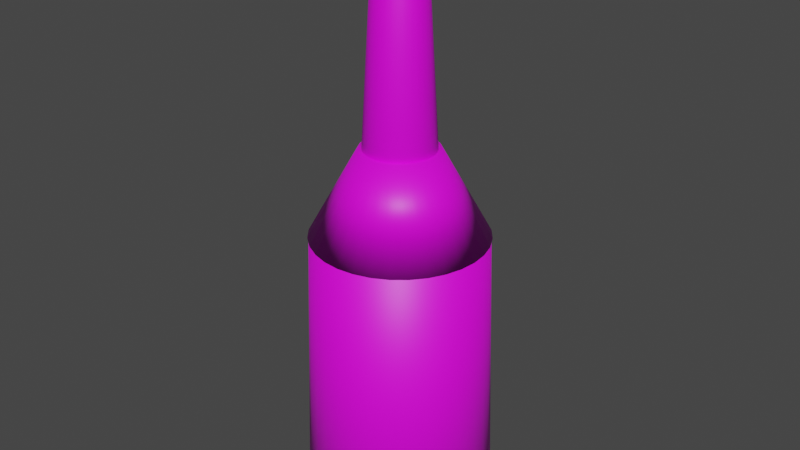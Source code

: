 # Source: Vine.blend  (saved by Blender 2.83.19; exported with 4.5.12 LTS)
import bpy
from mathutils import Matrix  # noqa: F401  (used for matrix-valued properties, if any)

bpy.ops.wm.read_factory_settings(use_empty=True)
scene = bpy.context.scene
scene.name = 'Scene'

# ---- collections
col_collection = bpy.data.collections.new('Collection'); scene.collection.children.link(col_collection)

# ---- images (referenced by path relative to the original .blend; pixels are not part of the script)
import os
ASSET_DIR = os.environ.get("B2B_ASSET_DIR", "")  # directory of the original .blend (textures are referenced by path, not embedded)
HERE = os.path.dirname(os.path.abspath(__file__))  # packed textures are extracted next to this script under _unpacked/

def load_image(name, relpath, width, height, colorspace="sRGB"):
    """Load a texture the original file referenced (path relative to the .blend, or extracted next to this script)."""
    p = next((c for c in (os.path.join(HERE, relpath), os.path.join(ASSET_DIR, relpath)) if relpath and os.path.exists(c)), "")
    if p:
        img = bpy.data.images.load(p, check_existing=True)
        img.name = name
    else:  # same state as the original file: an image datablock whose file is absent (Cycles renders it pink)
        img = bpy.data.images.new(name, width, height)
        img.source = "FILE"
        img.filepath = "//" + (relpath or name)
    img.colorspace_settings.name = colorspace
    return img
img_vineneck = load_image('VineNeck', 'VineNeck.png', 1024, 1024, 'sRGB')
img_vinebody2 = load_image('VineBody2', 'VineBody2.png', 1024, 1024, 'sRGB')
img_vinebody = load_image('VineBody', 'VineBody.png', 1024, 1024, 'sRGB')

# ---- materials (node trees are filled in below, after node groups)
mat_material_001 = bpy.data.materials.new('Material.001')
mat_material_001.use_transparent_shadow = False
mat_material_002 = bpy.data.materials.new('Material.002')
mat_material_002.use_transparent_shadow = False
mat_material_003 = bpy.data.materials.new('Material.003')
mat_material_003.use_transparent_shadow = False

# ---- material node trees
mat_material_001.use_nodes = True; mat_material_001.node_tree.nodes.clear()
_N = mat_material_001.node_tree.nodes; _L = mat_material_001.node_tree.links
n0 = _N.new('ShaderNodeBsdfPrincipled'); n0.name = 'Principled BSDF'; n0.location = (10, 300)
n0.distribution = 'GGX'
n0.subsurface_method = 'BURLEY'
n0.inputs[3].default_value = 1.45
n0.inputs[27].default_value = (0.0, 0.0, 0.0, 1.0)
n0.inputs[28].default_value = 1.0
n1 = _N.new('ShaderNodeOutputMaterial'); n1.name = 'Material Output'; n1.location = (300, 300)
n2 = _N.new('ShaderNodeTexImage'); n2.name = 'Image Texture'; n2.location = (-404, 209)
n2.image = img_vineneck
_L.new(n0.outputs[0], n1.inputs[0])
_L.new(n2.outputs[0], n0.inputs[0])
n1.is_active_output = True
mat_material_002.use_nodes = True; mat_material_002.node_tree.nodes.clear()
_N = mat_material_002.node_tree.nodes; _L = mat_material_002.node_tree.links
n0 = _N.new('ShaderNodeBsdfPrincipled'); n0.name = 'Principled BSDF'; n0.location = (10, 300)
n0.distribution = 'GGX'
n0.subsurface_method = 'BURLEY'
n0.inputs[3].default_value = 1.45
n0.inputs[27].default_value = (0.0, 0.0, 0.0, 1.0)
n0.inputs[28].default_value = 1.0
n1 = _N.new('ShaderNodeOutputMaterial'); n1.name = 'Material Output'; n1.location = (300, 300)
n2 = _N.new('ShaderNodeTexImage'); n2.name = 'Image Texture'; n2.location = (-442, 240)
n2.image = img_vinebody2
_L.new(n0.outputs[0], n1.inputs[0])
_L.new(n2.outputs[0], n0.inputs[0])
n1.is_active_output = True
mat_material_003.use_nodes = True; mat_material_003.node_tree.nodes.clear()
_N = mat_material_003.node_tree.nodes; _L = mat_material_003.node_tree.links
n0 = _N.new('ShaderNodeBsdfPrincipled'); n0.name = 'Principled BSDF'; n0.location = (10, 300)
n0.distribution = 'GGX'
n0.subsurface_method = 'BURLEY'
n0.inputs[3].default_value = 1.45
n0.inputs[27].default_value = (0.0, 0.0, 0.0, 1.0)
n0.inputs[28].default_value = 1.0
n1 = _N.new('ShaderNodeOutputMaterial'); n1.name = 'Material Output'; n1.location = (300, 300)
n2 = _N.new('ShaderNodeTexImage'); n2.name = 'Image Texture'; n2.location = (-386, 185)
n2.image = img_vinebody
_L.new(n0.outputs[0], n1.inputs[0])
_L.new(n2.outputs[0], n0.inputs[0])
n1.is_active_output = True

# ---- world
world_world = bpy.data.worlds.new('World'); scene.world = world_world
world_world.use_nodes = True; world_world.node_tree.nodes.clear()
_N = world_world.node_tree.nodes; _L = world_world.node_tree.links
n0 = _N.new('ShaderNodeOutputWorld'); n0.name = 'World Output'; n0.location = (300, 300)
n1 = _N.new('ShaderNodeBackground'); n1.name = 'Background'; n1.location = (10, 300)
n1.inputs[0].default_value = (0.05088, 0.05088, 0.05088, 1.0)
_L.new(n1.outputs[0], n0.inputs[0])
n0.is_active_output = True
world_world.color = (0.05088, 0.05088, 0.05088)
world_world.use_sun_shadow = False
world_world.sun_shadow_jitter_overblur = 0.0

# ---- meshes
me_cylinder = bpy.data.meshes.new('Cylinder')
me_cylinder.from_pydata([(0.0, 1.0, -1.0), (1.088e-08, 0.9083, 1.0), (0.1951, 0.9808, -1.0), (0.1772, 0.8909, 1.0), (0.3827, 0.9239, -1.0), (0.3476, 0.8392, 1.0), (0.5556, 0.8315, -1.0), (0.5047, 0.7553, 1.0), (0.7071, 0.7071, -1.0), (0.6423, 0.6423, 1.0), (0.8315, 0.5556, -1.0), (0.7553, 0.5047, 1.0), (0.9239, 0.3827, -1.0), (0.8392, 0.3476, 1.0), (0.9808, 0.1951, -1.0), (0.8909, 0.1772, 1.0), (1.0, 7.55e-08, -1.0), (0.9083, 9.47e-08, 1.0), (0.9808, -0.1951, -1.0), (0.8909, -0.1772, 1.0), (0.9239, -0.3827, -1.0), (0.8392, -0.3476, 1.0), (0.8315, -0.5556, -1.0), (0.7553, -0.5047, 1.0), (0.7071, -0.7071, -1.0), (0.6423, -0.6423, 1.0), (0.5556, -0.8315, -1.0), (0.5047, -0.7553, 1.0), (0.3827, -0.9239, -1.0), (0.3476, -0.8392, 1.0), (0.1951, -0.9808, -1.0), (0.1772, -0.8909, 1.0), (-3.258e-07, -1.0, -1.0), (-2.851e-07, -0.9083, 1.0), (-0.1951, -0.9808, -1.0), (-0.1772, -0.8909, 1.0), (-0.3827, -0.9239, -1.0), (-0.3476, -0.8392, 1.0), (-0.5556, -0.8315, -1.0), (-0.5047, -0.7553, 1.0), (-0.7071, -0.7071, -1.0), (-0.6423, -0.6423, 1.0), (-0.8315, -0.5556, -1.0), (-0.7553, -0.5047, 1.0), (-0.9239, -0.3827, -1.0), (-0.8392, -0.3476, 1.0), (-0.9808, -0.1951, -1.0), (-0.8909, -0.1772, 1.0), (-1.0, 9.656e-07, -1.0), (-0.9083, 9.032e-07, 1.0), (-0.9808, 0.1951, -1.0), (-0.8909, 0.1772, 1.0), (-0.9239, 0.3827, -1.0), (-0.8392, 0.3476, 1.0), (-0.8315, 0.5556, -1.0), (-0.7553, 0.5047, 1.0), (-0.7071, 0.7071, -1.0), (-0.6423, 0.6423, 1.0), (-0.5556, 0.8315, -1.0), (-0.5046, 0.7553, 1.0), (-0.3827, 0.9239, -1.0), (-0.3476, 0.8392, 1.0), (-0.1951, 0.9808, -1.0), (-0.1772, 0.8909, 1.0)], [], [(0, 1, 3, 2), (2, 3, 5, 4), (4, 5, 7, 6), (6, 7, 9, 8), (8, 9, 11, 10), (10, 11, 13, 12), (12, 13, 15, 14), (14, 15, 17, 16), (16, 17, 19, 18), (18, 19, 21, 20), (20, 21, 23, 22), (22, 23, 25, 24), (24, 25, 27, 26), (26, 27, 29, 28), (28, 29, 31, 30), (30, 31, 33, 32), (32, 33, 35, 34), (34, 35, 37, 36), (36, 37, 39, 38), (38, 39, 41, 40), (40, 41, 43, 42), (42, 43, 45, 44), (44, 45, 47, 46), (46, 47, 49, 48), (48, 49, 51, 50), (50, 51, 53, 52), (52, 53, 55, 54), (54, 55, 57, 56), (56, 57, 59, 58), (58, 59, 61, 60), (3, 1, 63, 61, 59, 57, 55, 53, 51, 49, 47, 45, 43, 41, 39, 37, 35, 33, 31, 29, 27, 25, 23, 21, 19, 17, 15, 13, 11, 9, 7, 5), (60, 61, 63, 62), (62, 63, 1, 0), (0, 2, 4, 6, 8, 10, 12, 14, 16, 18, 20, 22, 24, 26, 28, 30, 32, 34, 36, 38, 40, 42, 44, 46, 48, 50, 52, 54, 56, 58, 60, 62)])
me_cylinder.polygons.foreach_set('use_smooth', [True] * 34)
_uv = me_cylinder.uv_layers.new(name='UVMap')
_uv.uv.foreach_set('vector', [1.0, 0.5, 1.0, 1.0, 0.9688, 1.0, 0.9688, 0.5, 0.9688, 0.5, 0.9688, 1.0, 0.9375, 1.0, 0.9375, 0.5, 0.9375, 0.5, 0.9375, 1.0, 0.9062, 1.0, 0.9062, 0.5, 0.9062, 0.5, 0.9062, 1.0, 0.875, 1.0, 0.875, 0.5, 0.875, 0.5, 0.875, 1.0, 0.8438, 1.0, 0.8438, 0.5, 0.8438, 0.5, 0.8438, 1.0, 0.8125, 1.0, 0.8125, 0.5, 0.8125, 0.5, 0.8125, 1.0, 0.7812, 1.0, 0.7812, 0.5, 0.7812, 0.5, 0.7812, 1.0, 0.75, 1.0, 0.75, 0.5, 0.75, 0.5, 0.75, 1.0, 0.7188, 1.0, 0.7188, 0.5, 0.7188, 0.5, 0.7188, 1.0, 0.6875, 1.0, 0.6875, 0.5, 0.6875, 0.5, 0.6875, 1.0, 0.6562, 1.0, 0.6562, 0.5, 0.6562, 0.5, 0.6562, 1.0, 0.625, 1.0, 0.625, 0.5, 0.625, 0.5, 0.625, 1.0, 0.5938, 1.0, 0.5938, 0.5, 0.5938, 0.5, 0.5938, 1.0, 0.5625, 1.0, 0.5625, 0.5, 0.5625, 0.5, 0.5625, 1.0, 0.5312, 1.0, 0.5312, 0.5, 0.5312, 0.5, 0.5312, 1.0, 0.5, 1.0, 0.5, 0.5, 0.5, 0.5, 0.5, 1.0, 0.4688, 1.0, 0.4688, 0.5, 0.4688, 0.5, 0.4688, 1.0, 0.4375, 1.0, 0.4375, 0.5, 0.4375, 0.5, 0.4375, 1.0, 0.4062, 1.0, 0.4062, 0.5, 0.4062, 0.5, 0.4062, 1.0, 0.375, 1.0, 0.375, 0.5, 0.375, 0.5, 0.375, 1.0, 0.3438, 1.0, 0.3438, 0.5, 0.3438, 0.5, 0.3438, 1.0, 0.3125, 1.0, 0.3125, 0.5, 0.3125, 0.5, 0.3125, 1.0, 0.2812, 1.0, 0.2812, 0.5, 0.2812, 0.5, 0.2812, 1.0, 0.25, 1.0, 0.25, 0.5, 0.25, 0.5, 0.25, 1.0, 0.2188, 1.0, 0.2188, 0.5, 0.2188, 0.5, 0.2188, 1.0, 0.1875, 1.0, 0.1875, 0.5, 0.1875, 0.5, 0.1875, 1.0, 0.1562, 1.0, 0.1562, 0.5, 0.1562, 0.5, 0.1562, 1.0, 0.125, 1.0, 0.125, 0.5, 0.125, 0.5, 0.125, 1.0, 0.09375, 1.0, 0.09375, 0.5, 0.09375, 0.5, 0.09375, 1.0, 0.0625, 1.0, 0.0625, 0.5, 0.2968, 0.4854, 0.25, 0.49, 0.2032, 0.4854, 0.1582, 0.4717, 0.1167, 0.4496, 0.08029, 0.4197, 0.05045, 0.3833, 0.02827, 0.3418, 0.01461, 0.2968, 0.01, 0.25, 0.01461, 0.2032, 0.02827, 0.1582, 0.05045, 0.1167, 0.08029, 0.08029, 0.1167, 0.05045, 0.1582, 0.02827, 0.2032, 0.01461, 0.25, 0.01, 0.2968, 0.01461, 0.3418, 0.02827, 0.3833, 0.05045, 0.4197, 0.08029, 0.4496, 0.1167, 0.4717, 0.1582, 0.4854, 0.2032, 0.49, 0.25, 0.4854, 0.2968, 0.4717, 0.3418, 0.4496, 0.3833, 0.4197, 0.4197, 0.3833, 0.4496, 0.3418, 0.4717, 0.0625, 0.5, 0.0625, 1.0, 0.03125, 1.0, 0.03125, 0.5, 0.03125, 0.5, 0.03125, 1.0, 0.0, 1.0, 0.0, 0.5, 0.75, 0.49, 0.7968, 0.4854, 0.8418, 0.4717, 0.8833, 0.4496, 0.9197, 0.4197, 0.9496, 0.3833, 0.9717, 0.3418, 0.9854, 0.2968, 0.99, 0.25, 0.9854, 0.2032, 0.9717, 0.1582, 0.9496, 0.1167, 0.9197, 0.08029, 0.8833, 0.05045, 0.8418, 0.02827, 0.7968, 0.01461, 0.75, 0.01, 0.7032, 0.01461, 0.6582, 0.02827, 0.6167, 0.05045, 0.5803, 0.08029, 0.5504, 0.1167, 0.5283, 0.1582, 0.5146, 0.2032, 0.51, 0.25, 0.5146, 0.2968, 0.5283, 0.3418, 0.5504, 0.3833, 0.5803, 0.4197, 0.6167, 0.4496, 0.6582, 0.4717, 0.7032, 0.4854])
me_cylinder.materials.append(mat_material_001)
me_cylinder.use_remesh_fix_poles = True
me_cylinder.use_remesh_preserve_attributes = False
me_cylinder.use_mirror_vertex_groups = False
me_cylinder.update()
me_cylinder_002 = bpy.data.meshes.new('Cylinder.002')
me_cylinder_002.from_pydata([(-3.333e-08, 1.271, -1.0), (6.475e-08, 0.5641, 1.0), (0.2479, 1.246, -1.0), (0.11, 0.5532, 1.0), (0.4863, 1.174, -1.0), (0.2159, 0.5211, 1.0), (0.706, 1.057, -1.0), (0.3134, 0.469, 1.0), (0.8986, 0.8986, -1.0), (0.3988, 0.3988, 1.0), (1.057, 0.706, -1.0), (0.469, 0.3134, 1.0), (1.174, 0.4863, -1.0), (0.5211, 0.2159, 1.0), (1.246, 0.2479, -1.0), (0.5532, 0.11, 1.0), (1.271, 1.529e-08, -1.0), (0.5641, 1.833e-07, 1.0), (1.246, -0.2479, -1.0), (0.5532, -0.11, 1.0), (1.174, -0.4863, -1.0), (0.5211, -0.2159, 1.0), (1.057, -0.706, -1.0), (0.469, -0.3134, 1.0), (0.8986, -0.8986, -1.0), (0.3988, -0.3988, 1.0), (0.706, -1.057, -1.0), (0.3134, -0.469, 1.0), (0.4863, -1.174, -1.0), (0.2159, -0.5211, 1.0), (0.2479, -1.246, -1.0), (0.11, -0.5532, 1.0), (-4.474e-07, -1.271, -1.0), (-1.19e-07, -0.5641, 1.0), (-0.2479, -1.246, -1.0), (-0.11, -0.5532, 1.0), (-0.4863, -1.174, -1.0), (-0.2159, -0.5211, 1.0), (-0.706, -1.057, -1.0), (-0.3134, -0.469, 1.0), (-0.8986, -0.8986, -1.0), (-0.3989, -0.3988, 1.0), (-1.057, -0.706, -1.0), (-0.469, -0.3134, 1.0), (-1.174, -0.4863, -1.0), (-0.5211, -0.2159, 1.0), (-1.246, -0.2479, -1.0), (-0.5532, -0.11, 1.0), (-1.271, 1.146e-06, -1.0), (-0.5641, 6.853e-07, 1.0), (-1.246, 0.2479, -1.0), (-0.5532, 0.11, 1.0), (-1.174, 0.4863, -1.0), (-0.5211, 0.2159, 1.0), (-1.057, 0.706, -1.0), (-0.469, 0.3134, 1.0), (-0.8986, 0.8986, -1.0), (-0.3988, 0.3989, 1.0), (-0.706, 1.057, -1.0), (-0.3134, 0.469, 1.0), (-0.4863, 1.174, -1.0), (-0.2159, 0.5211, 1.0), (-0.2479, 1.246, -1.0), (-0.11, 0.5532, 1.0)], [], [(0, 1, 3, 2), (2, 3, 5, 4), (4, 5, 7, 6), (6, 7, 9, 8), (8, 9, 11, 10), (10, 11, 13, 12), (12, 13, 15, 14), (14, 15, 17, 16), (16, 17, 19, 18), (18, 19, 21, 20), (20, 21, 23, 22), (22, 23, 25, 24), (24, 25, 27, 26), (26, 27, 29, 28), (28, 29, 31, 30), (30, 31, 33, 32), (32, 33, 35, 34), (34, 35, 37, 36), (36, 37, 39, 38), (38, 39, 41, 40), (40, 41, 43, 42), (42, 43, 45, 44), (44, 45, 47, 46), (46, 47, 49, 48), (48, 49, 51, 50), (50, 51, 53, 52), (52, 53, 55, 54), (54, 55, 57, 56), (56, 57, 59, 58), (58, 59, 61, 60), (3, 1, 63, 61, 59, 57, 55, 53, 51, 49, 47, 45, 43, 41, 39, 37, 35, 33, 31, 29, 27, 25, 23, 21, 19, 17, 15, 13, 11, 9, 7, 5), (60, 61, 63, 62), (62, 63, 1, 0), (0, 2, 4, 6, 8, 10, 12, 14, 16, 18, 20, 22, 24, 26, 28, 30, 32, 34, 36, 38, 40, 42, 44, 46, 48, 50, 52, 54, 56, 58, 60, 62)])
me_cylinder_002.polygons.foreach_set('use_smooth', [True] * 34)
_uv = me_cylinder_002.uv_layers.new(name='UVMap')
_uv.uv.foreach_set('vector', [1.0, 0.5, 1.0, 1.0, 0.9688, 1.0, 0.9688, 0.5, 0.9688, 0.5, 0.9688, 1.0, 0.9375, 1.0, 0.9375, 0.5, 0.9375, 0.5, 0.9375, 1.0, 0.9062, 1.0, 0.9062, 0.5, 0.9062, 0.5, 0.9062, 1.0, 0.875, 1.0, 0.875, 0.5, 0.875, 0.5, 0.875, 1.0, 0.8438, 1.0, 0.8438, 0.5, 0.8438, 0.5, 0.8438, 1.0, 0.8125, 1.0, 0.8125, 0.5, 0.8125, 0.5, 0.8125, 1.0, 0.7812, 1.0, 0.7812, 0.5, 0.7812, 0.5, 0.7812, 1.0, 0.75, 1.0, 0.75, 0.5, 0.75, 0.5, 0.75, 1.0, 0.7188, 1.0, 0.7188, 0.5, 0.7188, 0.5, 0.7188, 1.0, 0.6875, 1.0, 0.6875, 0.5, 0.6875, 0.5, 0.6875, 1.0, 0.6562, 1.0, 0.6562, 0.5, 0.6562, 0.5, 0.6562, 1.0, 0.625, 1.0, 0.625, 0.5, 0.625, 0.5, 0.625, 1.0, 0.5938, 1.0, 0.5938, 0.5, 0.5938, 0.5, 0.5938, 1.0, 0.5625, 1.0, 0.5625, 0.5, 0.5625, 0.5, 0.5625, 1.0, 0.5312, 1.0, 0.5312, 0.5, 0.5312, 0.5, 0.5312, 1.0, 0.5, 1.0, 0.5, 0.5, 0.5, 0.5, 0.5, 1.0, 0.4688, 1.0, 0.4688, 0.5, 0.4688, 0.5, 0.4688, 1.0, 0.4375, 1.0, 0.4375, 0.5, 0.4375, 0.5, 0.4375, 1.0, 0.4062, 1.0, 0.4062, 0.5, 0.4062, 0.5, 0.4062, 1.0, 0.375, 1.0, 0.375, 0.5, 0.375, 0.5, 0.375, 1.0, 0.3438, 1.0, 0.3438, 0.5, 0.3438, 0.5, 0.3438, 1.0, 0.3125, 1.0, 0.3125, 0.5, 0.3125, 0.5, 0.3125, 1.0, 0.2812, 1.0, 0.2812, 0.5, 0.2812, 0.5, 0.2812, 1.0, 0.25, 1.0, 0.25, 0.5, 0.25, 0.5, 0.25, 1.0, 0.2188, 1.0, 0.2188, 0.5, 0.2188, 0.5, 0.2188, 1.0, 0.1875, 1.0, 0.1875, 0.5, 0.1875, 0.5, 0.1875, 1.0, 0.1562, 1.0, 0.1562, 0.5, 0.1562, 0.5, 0.1562, 1.0, 0.125, 1.0, 0.125, 0.5, 0.125, 0.5, 0.125, 1.0, 0.09375, 1.0, 0.09375, 0.5, 0.09375, 0.5, 0.09375, 1.0, 0.0625, 1.0, 0.0625, 0.5, 0.2968, 0.4854, 0.25, 0.49, 0.2032, 0.4854, 0.1582, 0.4717, 0.1167, 0.4496, 0.08029, 0.4197, 0.05045, 0.3833, 0.02827, 0.3418, 0.01461, 0.2968, 0.01, 0.25, 0.01461, 0.2032, 0.02827, 0.1582, 0.05045, 0.1167, 0.08029, 0.08029, 0.1167, 0.05045, 0.1582, 0.02827, 0.2032, 0.01461, 0.25, 0.01, 0.2968, 0.01461, 0.3418, 0.02827, 0.3833, 0.05045, 0.4197, 0.08029, 0.4496, 0.1167, 0.4717, 0.1582, 0.4854, 0.2032, 0.49, 0.25, 0.4854, 0.2968, 0.4717, 0.3418, 0.4496, 0.3833, 0.4197, 0.4197, 0.3833, 0.4496, 0.3418, 0.4717, 0.0625, 0.5, 0.0625, 1.0, 0.03125, 1.0, 0.03125, 0.5, 0.03125, 0.5, 0.03125, 1.0, 0.0, 1.0, 0.0, 0.5, 0.75, 0.49, 0.7968, 0.4854, 0.8418, 0.4717, 0.8833, 0.4496, 0.9197, 0.4197, 0.9496, 0.3833, 0.9717, 0.3418, 0.9854, 0.2968, 0.99, 0.25, 0.9854, 0.2032, 0.9717, 0.1582, 0.9496, 0.1167, 0.9197, 0.08029, 0.8833, 0.05045, 0.8418, 0.02827, 0.7968, 0.01461, 0.75, 0.01, 0.7032, 0.01461, 0.6582, 0.02827, 0.6167, 0.05045, 0.5803, 0.08029, 0.5504, 0.1167, 0.5283, 0.1582, 0.5146, 0.2032, 0.51, 0.25, 0.5146, 0.2968, 0.5283, 0.3418, 0.5504, 0.3833, 0.5803, 0.4197, 0.6167, 0.4496, 0.6582, 0.4717, 0.7032, 0.4854])
me_cylinder_002.materials.append(mat_material_002)
me_cylinder_002.use_remesh_fix_poles = True
me_cylinder_002.use_remesh_preserve_attributes = False
me_cylinder_002.use_mirror_vertex_groups = False
me_cylinder_002.update()
me_cylinder_003 = bpy.data.meshes.new('Cylinder.003')
me_cylinder_003.from_pydata([(3.005e-08, 0.7693, -1.0), (-2.857e-08, 1.219, 1.0), (0.1501, 0.7546, -1.0), (0.2379, 1.196, 1.0), (0.2944, 0.7108, -1.0), (0.4666, 1.127, 1.0), (0.4274, 0.6397, -1.0), (0.6774, 1.014, 1.0), (0.544, 0.544, -1.0), (0.8622, 0.8622, 1.0), (0.6397, 0.4274, -1.0), (1.014, 0.6774, 1.0), (0.7108, 0.2944, -1.0), (1.127, 0.4666, 1.0), (0.7546, 0.1501, -1.0), (1.196, 0.2379, 1.0), (0.7693, 1.305e-07, -1.0), (1.219, 2.315e-08, 1.0), (0.7546, -0.1501, -1.0), (1.196, -0.2379, 1.0), (0.7108, -0.2944, -1.0), (1.127, -0.4666, 1.0), (0.6397, -0.4274, -1.0), (1.014, -0.6774, 1.0), (0.544, -0.544, -1.0), (0.8622, -0.8622, 1.0), (0.4274, -0.6397, -1.0), (0.6774, -1.014, 1.0), (0.2944, -0.7108, -1.0), (0.4666, -1.127, 1.0), (0.1501, -0.7546, -1.0), (0.2379, -1.196, 1.0), (-2.206e-07, -0.7693, -1.0), (-4.259e-07, -1.219, 1.0), (-0.1501, -0.7546, -1.0), (-0.2379, -1.196, 1.0), (-0.2944, -0.7108, -1.0), (-0.4666, -1.127, 1.0), (-0.4274, -0.6397, -1.0), (-0.6774, -1.014, 1.0), (-0.544, -0.544, -1.0), (-0.8622, -0.8622, 1.0), (-0.6397, -0.4274, -1.0), (-1.014, -0.6774, 1.0), (-0.7108, -0.2944, -1.0), (-1.127, -0.4666, 1.0), (-0.7546, -0.1501, -1.0), (-1.196, -0.2379, 1.0), (-0.7693, 8.153e-07, -1.0), (-1.219, 1.108e-06, 1.0), (-0.7546, 0.1501, -1.0), (-1.196, 0.2379, 1.0), (-0.7108, 0.2944, -1.0), (-1.127, 0.4666, 1.0), (-0.6397, 0.4274, -1.0), (-1.014, 0.6774, 1.0), (-0.544, 0.544, -1.0), (-0.8622, 0.8622, 1.0), (-0.4274, 0.6397, -1.0), (-0.6774, 1.014, 1.0), (-0.2944, 0.7108, -1.0), (-0.4666, 1.127, 1.0), (-0.1501, 0.7546, -1.0), (-0.2379, 1.196, 1.0)], [], [(0, 1, 3, 2), (2, 3, 5, 4), (4, 5, 7, 6), (6, 7, 9, 8), (8, 9, 11, 10), (10, 11, 13, 12), (12, 13, 15, 14), (14, 15, 17, 16), (16, 17, 19, 18), (18, 19, 21, 20), (20, 21, 23, 22), (22, 23, 25, 24), (24, 25, 27, 26), (26, 27, 29, 28), (28, 29, 31, 30), (30, 31, 33, 32), (32, 33, 35, 34), (34, 35, 37, 36), (36, 37, 39, 38), (38, 39, 41, 40), (40, 41, 43, 42), (42, 43, 45, 44), (44, 45, 47, 46), (46, 47, 49, 48), (48, 49, 51, 50), (50, 51, 53, 52), (52, 53, 55, 54), (54, 55, 57, 56), (56, 57, 59, 58), (58, 59, 61, 60), (3, 1, 63, 61, 59, 57, 55, 53, 51, 49, 47, 45, 43, 41, 39, 37, 35, 33, 31, 29, 27, 25, 23, 21, 19, 17, 15, 13, 11, 9, 7, 5), (60, 61, 63, 62), (62, 63, 1, 0), (0, 2, 4, 6, 8, 10, 12, 14, 16, 18, 20, 22, 24, 26, 28, 30, 32, 34, 36, 38, 40, 42, 44, 46, 48, 50, 52, 54, 56, 58, 60, 62)])
me_cylinder_003.polygons.foreach_set('use_smooth', [True] * 34)
_uv = me_cylinder_003.uv_layers.new(name='UVMap')
_uv.uv.foreach_set('vector', [1.0, 0.5, 1.0, 1.0, 0.9688, 1.0, 0.9688, 0.5, 0.9688, 0.5, 0.9688, 1.0, 0.9375, 1.0, 0.9375, 0.5, 0.9375, 0.5, 0.9375, 1.0, 0.9062, 1.0, 0.9062, 0.5, 0.9062, 0.5, 0.9062, 1.0, 0.875, 1.0, 0.875, 0.5, 0.875, 0.5, 0.875, 1.0, 0.8438, 1.0, 0.8438, 0.5, 0.8438, 0.5, 0.8438, 1.0, 0.8125, 1.0, 0.8125, 0.5, 0.8125, 0.5, 0.8125, 1.0, 0.7812, 1.0, 0.7812, 0.5, 0.7812, 0.5, 0.7812, 1.0, 0.75, 1.0, 0.75, 0.5, 0.75, 0.5, 0.75, 1.0, 0.7188, 1.0, 0.7188, 0.5, 0.7188, 0.5, 0.7188, 1.0, 0.6875, 1.0, 0.6875, 0.5, 0.6875, 0.5, 0.6875, 1.0, 0.6562, 1.0, 0.6562, 0.5, 0.6562, 0.5, 0.6562, 1.0, 0.625, 1.0, 0.625, 0.5, 0.625, 0.5, 0.625, 1.0, 0.5938, 1.0, 0.5938, 0.5, 0.5938, 0.5, 0.5938, 1.0, 0.5625, 1.0, 0.5625, 0.5, 0.5625, 0.5, 0.5625, 1.0, 0.5312, 1.0, 0.5312, 0.5, 0.5312, 0.5, 0.5312, 1.0, 0.5, 1.0, 0.5, 0.5, 0.5, 0.5, 0.5, 1.0, 0.4688, 1.0, 0.4688, 0.5, 0.4688, 0.5, 0.4688, 1.0, 0.4375, 1.0, 0.4375, 0.5, 0.4375, 0.5, 0.4375, 1.0, 0.4062, 1.0, 0.4062, 0.5, 0.4062, 0.5, 0.4062, 1.0, 0.375, 1.0, 0.375, 0.5, 0.375, 0.5, 0.375, 1.0, 0.3438, 1.0, 0.3438, 0.5, 0.3438, 0.5, 0.3438, 1.0, 0.3125, 1.0, 0.3125, 0.5, 0.3125, 0.5, 0.3125, 1.0, 0.2812, 1.0, 0.2812, 0.5, 0.2812, 0.5, 0.2812, 1.0, 0.25, 1.0, 0.25, 0.5, 0.25, 0.5, 0.25, 1.0, 0.2188, 1.0, 0.2188, 0.5, 0.2188, 0.5, 0.2188, 1.0, 0.1875, 1.0, 0.1875, 0.5, 0.1875, 0.5, 0.1875, 1.0, 0.1562, 1.0, 0.1562, 0.5, 0.1562, 0.5, 0.1562, 1.0, 0.125, 1.0, 0.125, 0.5, 0.125, 0.5, 0.125, 1.0, 0.09375, 1.0, 0.09375, 0.5, 0.09375, 0.5, 0.09375, 1.0, 0.0625, 1.0, 0.0625, 0.5, 0.2968, 0.4854, 0.25, 0.49, 0.2032, 0.4854, 0.1582, 0.4717, 0.1167, 0.4496, 0.08029, 0.4197, 0.05045, 0.3833, 0.02827, 0.3418, 0.01461, 0.2968, 0.01, 0.25, 0.01461, 0.2032, 0.02827, 0.1582, 0.05045, 0.1167, 0.08029, 0.08029, 0.1167, 0.05045, 0.1582, 0.02827, 0.2032, 0.01461, 0.25, 0.01, 0.2968, 0.01461, 0.3418, 0.02827, 0.3833, 0.05045, 0.4197, 0.08029, 0.4496, 0.1167, 0.4717, 0.1582, 0.4854, 0.2032, 0.49, 0.25, 0.4854, 0.2968, 0.4717, 0.3418, 0.4496, 0.3833, 0.4197, 0.4197, 0.3833, 0.4496, 0.3418, 0.4717, 0.0625, 0.5, 0.0625, 1.0, 0.03125, 1.0, 0.03125, 0.5, 0.03125, 0.5, 0.03125, 1.0, 0.0, 1.0, 0.0, 0.5, 0.75, 0.49, 0.7968, 0.4854, 0.8418, 0.4717, 0.8833, 0.4496, 0.9197, 0.4197, 0.9496, 0.3833, 0.9717, 0.3418, 0.9854, 0.2968, 0.99, 0.25, 0.9854, 0.2032, 0.9717, 0.1582, 0.9496, 0.1167, 0.9197, 0.08029, 0.8833, 0.05045, 0.8418, 0.02827, 0.7968, 0.01461, 0.75, 0.01, 0.7032, 0.01461, 0.6582, 0.02827, 0.6167, 0.05045, 0.5803, 0.08029, 0.5504, 0.1167, 0.5283, 0.1582, 0.5146, 0.2032, 0.51, 0.25, 0.5146, 0.2968, 0.5283, 0.3418, 0.5504, 0.3833, 0.5803, 0.4197, 0.6167, 0.4496, 0.6582, 0.4717, 0.7032, 0.4854])
me_cylinder_003.materials.append(mat_material_003)
me_cylinder_003.use_remesh_fix_poles = True
me_cylinder_003.use_remesh_preserve_attributes = False
me_cylinder_003.use_mirror_vertex_groups = False
me_cylinder_003.update()

# ---- objects
ob_cylinder = bpy.data.objects.new('Cylinder', me_cylinder)
ob_cylinder_002 = bpy.data.objects.new('Cylinder.002', me_cylinder_002)
ob_cylinder_001 = bpy.data.objects.new('Cylinder.001', me_cylinder_003)

# ---- transforms, parenting, visibility, modifiers, constraints
ob_cylinder.location = (0.0, 0.0, 0.5)
ob_cylinder.scale = (0.25, 0.25, 0.3717)
ob_cylinder.lineart.crease_threshold = 0.0
ob_cylinder_002.location = (0.0, 0.0, 0.9879)
ob_cylinder_002.scale = (-0.1808, -0.1808, 0.1156)
ob_cylinder_002.lineart.crease_threshold = 0.0
ob_cylinder_001.location = (0.0, 0.0, 1.374)
ob_cylinder_001.scale = (-0.07708, -0.07708, -0.2914)
ob_cylinder_001.lineart.crease_threshold = 0.0

# ---- collection membership
col_collection.objects.link(ob_cylinder)
col_collection.objects.link(ob_cylinder_002)
col_collection.objects.link(ob_cylinder_001)

# ---- scene / render settings (as saved in the file)
scene.frame_start = 1; scene.frame_end = 250; scene.frame_set(1)
scene.render.engine = 'BLENDER_EEVEE_NEXT'
scene.cycles.use_denoising = False
scene.cycles.samples = 128
scene.cycles.sampling_pattern = 'TABULATED_SOBOL'
scene.cycles.use_adaptive_sampling = False
scene.cycles.use_light_tree = False
scene.view_settings.view_transform = 'Filmic'
bpy.context.view_layer.update()

# ---- added for rendering (the .blend has no active camera and no usable light): camera, sun
cam_auto = bpy.data.cameras.new('AutoCamera')
cam_auto.lens = 50.0
cam_auto.sensor_width = 36.0
cam_auto.clip_end = 1000.0
ob_auto_camera = bpy.data.objects.new('AutoCamera', cam_auto)
scene.collection.objects.link(ob_auto_camera)
ob_auto_camera.location = (1.56563, -1.87876, 2.14948)
ob_auto_camera.rotation_euler = (1.09748, -7.21219e-08, 0.694738)
scene.camera = ob_auto_camera
light_auto_sun = bpy.data.lights.new('AutoSun', 'SUN')
light_auto_sun.energy = 3.0
light_auto_sun.angle = 0.0523599
ob_auto_sun = bpy.data.objects.new('AutoSun', light_auto_sun)
scene.collection.objects.link(ob_auto_sun)
ob_auto_sun.rotation_euler = (0.872665, 0.174533, 0.523599)
bpy.context.view_layer.update()
